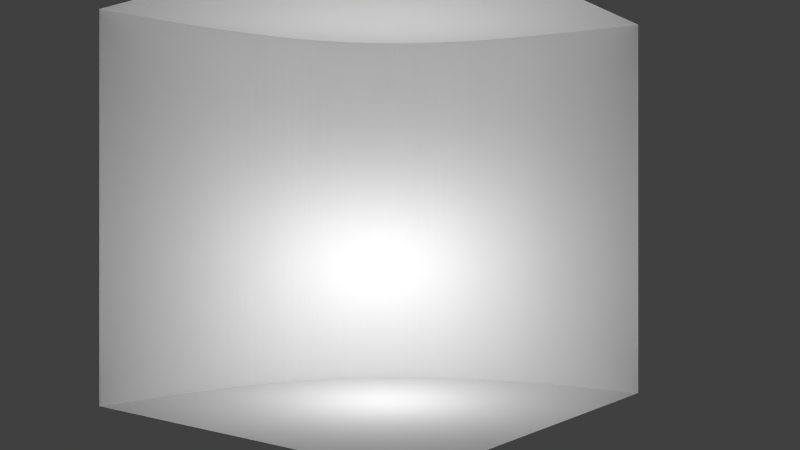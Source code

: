 # Source: bc3_Corner.blend  (saved by Blender 2.76.0; exported with 4.5.12 LTS)
import bpy
from mathutils import Matrix  # noqa: F401  (used for matrix-valued properties, if any)

bpy.ops.wm.read_factory_settings(use_empty=True)
scene = bpy.context.scene
scene.name = 'Scene'

# ---- collections
col_collection_1 = bpy.data.collections.new('Collection 1'); scene.collection.children.link(col_collection_1)

# ---- materials (node trees are filled in below, after node groups)
mat_mat_floor = bpy.data.materials.new('Mat_Floor')
mat_mat_floor.alpha_threshold = 0.0
mat_mat_floor.use_transparent_shadow = False
mat_mat_floor.roughness = 0.5
mat_mat_floor.line_color = (0.0, 0.0, 0.0, 1.0)
mat_mat_walls = bpy.data.materials.new('Mat_Walls')
mat_mat_walls.alpha_threshold = 0.0
mat_mat_walls.use_transparent_shadow = False
mat_mat_walls.diffuse_color = (1.0, 1.0, 1.0, 1.0)
mat_mat_walls.roughness = 0.5
mat_mat_roof = bpy.data.materials.new('Mat_Roof')
mat_mat_roof.alpha_threshold = 0.0
mat_mat_roof.use_transparent_shadow = False
mat_mat_roof.diffuse_color = (1.0, 1.0, 1.0, 1.0)
mat_mat_roof.roughness = 0.5

# ---- material node trees

# ---- world
world_world = bpy.data.worlds.new('World'); scene.world = world_world
world_world.color = (0.05088, 0.05088, 0.05088)
world_world.use_sun_shadow = False
world_world.sun_shadow_jitter_overblur = 0.0
world_world.cycles.sampling_method = 'MANUAL'
world_world.cycles.sample_map_resolution = 256

# ---- cameras
cam_camera = bpy.data.cameras.new('Camera')
cam_camera.clip_end = 100.0
cam_camera.lens = 35.0
cam_camera.sensor_width = 32.0
cam_camera.sensor_height = 18.0
cam_camera.ortho_scale = 7.314
cam_camera.dof.focus_distance = 0.0
cam_camera.dof.aperture_fstop = 128.0

# ---- lights
light_lamp = bpy.data.lights.new('Lamp', 'POINT')
light_lamp.transmission_factor = 0.0
light_lamp.cutoff_distance = 30.0
light_lamp.energy = 100.0
light_lamp.shadow_buffer_clip_start = 1.001
light_lamp.shadow_soft_size = 0.1
light_lamp.shadow_maximum_resolution = 0.006
light_lamp.use_absolute_resolution = True
light_lamp.cycles.use_multiple_importance_sampling = False

# ---- meshes
me_cube = bpy.data.meshes.new('Cube')
me_cube.from_pydata([(1.159, 1.159, 0.0), (2.5, -2.5, 0.0), (-2.5, -2.5, 0.0), (-2.5, 2.5, 0.0), (1.159, 1.159, 5.0), (2.5, -2.5, 5.0), (-2.5, -2.5, 5.0), (-2.5, 2.5, 5.0), (2.094, -0.4449, 0.0), (2.336, -1.441, 0.0), (-0.4449, 2.094, 0.0), (-1.441, 2.336, 0.0), (2.094, -0.4449, 5.0), (2.336, -1.441, 5.0), (-0.4449, 2.094, 5.0), (-1.441, 2.336, 5.0), (0.4345, 1.713, 0.0), (1.713, 0.4345, 0.0), (1.713, 0.4345, 5.0), (0.4345, 1.713, 5.0), (2.363, -1.589, 0.0), (2.388, -1.739, 0.0), (2.411, -1.891, 0.0), (2.434, -2.043, 0.0), (2.456, -2.195, 0.0), (2.478, -2.347, 0.0), (-1.589, 2.363, 0.0), (-1.739, 2.388, 0.0), (-1.891, 2.411, 0.0), (-2.043, 2.434, 0.0), (-2.195, 2.456, 0.0), (-2.347, 2.478, 0.0), (2.363, -1.589, 5.0), (2.388, -1.739, 5.0), (2.411, -1.891, 5.0), (2.434, -2.043, 5.0), (2.456, -2.195, 5.0), (2.478, -2.347, 5.0), (-1.589, 2.363, 5.0), (-1.739, 2.388, 5.0), (-1.891, 2.411, 5.0), (-2.043, 2.434, 5.0), (-2.195, 2.456, 5.0), (-2.347, 2.478, 5.0), (2.136, -0.5811, 0.0), (2.175, -0.7201, 0.0), (2.211, -0.8613, 0.0), (2.245, -1.004, 0.0), (2.277, -1.148, 0.0), (2.308, -1.294, 0.0), (-0.5811, 2.136, 0.0), (-0.7201, 2.175, 0.0), (-0.8613, 2.211, 0.0), (-1.004, 2.245, 0.0), (-1.148, 2.277, 0.0), (-1.294, 2.308, 0.0), (2.136, -0.5811, 5.0), (2.175, -0.7201, 5.0), (2.211, -0.8613, 5.0), (2.245, -1.004, 5.0), (2.277, -1.148, 5.0), (2.308, -1.294, 5.0), (-0.5811, 2.136, 5.0), (-0.7201, 2.175, 5.0), (-0.8613, 2.211, 5.0), (-1.004, 2.245, 5.0), (-1.148, 2.277, 5.0), (-1.294, 2.308, 5.0), (0.3173, 1.777, 0.0), (0.1965, 1.837, 0.0), (0.07281, 1.894, 0.0), (-0.05319, 1.948, 0.0), (-0.1812, 2.0, 0.0), (-0.3117, 2.049, 0.0), (1.777, 0.3173, 0.0), (1.837, 0.1965, 0.0), (1.894, 0.0728, 0.0), (1.948, -0.05319, 0.0), (2.0, -0.1812, 0.0), (2.049, -0.3117, 0.0), (1.777, 0.3173, 5.0), (1.837, 0.1965, 5.0), (1.894, 0.0728, 5.0), (1.948, -0.05319, 5.0), (2.0, -0.1812, 5.0), (2.049, -0.3117, 5.0), (0.3173, 1.777, 5.0), (0.1965, 1.837, 5.0), (0.07281, 1.894, 5.0), (-0.05319, 1.948, 5.0), (-0.1812, 2.0, 5.0), (-0.3117, 2.049, 5.0), (1.253, 1.06, 0.0), (1.37, 0.9234, 0.0), (1.417, 0.8678, 0.0), (1.496, 0.7638, 0.0), (1.572, 0.6573, 0.0), (1.645, 0.5478, 0.0), (1.06, 1.253, 0.0), (0.9234, 1.37, 0.0), (0.8678, 1.417, 0.0), (0.7638, 1.496, 0.0), (0.6573, 1.572, 0.0), (0.5478, 1.645, 0.0), (1.253, 1.06, 5.0), (1.37, 0.9234, 5.0), (1.417, 0.8678, 5.0), (1.496, 0.7638, 5.0), (1.572, 0.6573, 5.0), (1.645, 0.5478, 5.0), (1.06, 1.253, 5.0), (0.9234, 1.37, 5.0), (0.8678, 1.417, 5.0), (0.7638, 1.496, 5.0), (0.6573, 1.572, 5.0), (0.5478, 1.645, 5.0), (1.19, 1.128, 0.0), (1.221, 1.095, 0.0), (1.288, 1.021, 0.0), (1.327, 0.975, 0.0), (1.128, 1.19, 0.0), (1.095, 1.221, 0.0), (1.021, 1.288, 0.0), (0.975, 1.327, 0.0), (1.19, 1.128, 5.0), (1.221, 1.095, 5.0), (1.288, 1.021, 5.0), (1.327, 0.975, 5.0), (1.128, 1.19, 5.0), (1.095, 1.221, 5.0), (1.021, 1.288, 5.0), (0.975, 1.327, 5.0)], [], [(13, 32, 33, 34, 35, 36, 37, 5, 6, 7, 43, 42, 41, 40, 39, 38, 15, 67, 66, 65, 64, 63, 62, 14, 91, 90, 89, 88, 87, 86, 19, 115, 114, 113, 112, 111, 131, 130, 110, 129, 128, 4, 124, 125, 104, 126, 127, 105, 106, 107, 108, 109, 18, 80, 81, 82, 83, 84, 85, 12, 56, 57, 58, 59, 60, 61), (25, 1, 5, 37), (43, 7, 3, 31), (67, 15, 11, 55), (79, 8, 12, 85), (49, 9, 13, 61), (91, 14, 10, 73), (97, 17, 18, 109), (115, 19, 16, 103), (11, 26, 27, 28, 29, 30, 31, 3, 2, 1, 25, 24, 23, 22, 21, 20, 9, 49, 48, 47, 46, 45, 44, 8, 79, 78, 77, 76, 75, 74, 17, 97, 96, 95, 94, 93, 119, 118, 92, 117, 116, 0, 120, 121, 98, 122, 123, 99, 100, 101, 102, 103, 16, 68, 69, 70, 71, 72, 73, 10, 50, 51, 52, 53, 54, 55), (129, 110, 98, 121), (131, 111, 99, 123), (111, 112, 100, 99), (112, 113, 101, 100), (113, 114, 102, 101), (114, 115, 103, 102), (117, 92, 104, 125), (119, 93, 105, 127), (93, 94, 106, 105), (94, 95, 107, 106), (95, 96, 108, 107), (96, 97, 109, 108), (19, 86, 68, 16), (86, 87, 69, 68), (87, 88, 70, 69), (88, 89, 71, 70), (89, 90, 72, 71), (90, 91, 73, 72), (8, 44, 56, 12), (44, 45, 57, 56), (45, 46, 58, 57), (46, 47, 59, 58), (47, 48, 60, 59), (48, 49, 61, 60), (17, 74, 80, 18), (74, 75, 81, 80), (75, 76, 82, 81), (76, 77, 83, 82), (77, 78, 84, 83), (78, 79, 85, 84), (14, 62, 50, 10), (62, 63, 51, 50), (63, 64, 52, 51), (64, 65, 53, 52), (65, 66, 54, 53), (66, 67, 55, 54), (15, 38, 26, 11), (38, 39, 27, 26), (39, 40, 28, 27), (40, 41, 29, 28), (41, 42, 30, 29), (42, 43, 31, 30), (9, 20, 32, 13), (20, 21, 33, 32), (21, 22, 34, 33), (22, 23, 35, 34), (23, 24, 36, 35), (24, 25, 37, 36), (92, 118, 126, 104), (118, 119, 127, 126), (0, 116, 124, 4), (116, 117, 125, 124), (110, 130, 122, 98), (130, 131, 123, 122), (4, 128, 120, 0), (128, 129, 121, 120)])
me_cube.polygons.foreach_set('material_index', [2, 1, 1, 1, 1, 1, 1, 1, 1, 0, 1, 1, 1, 1, 1, 1, 1, 1, 1, 1, 1, 1, 1, 1, 1, 1, 1, 1, 1, 1, 1, 1, 1, 1, 1, 1, 1, 1, 1, 1, 1, 1, 1, 1, 1, 1, 1, 1, 1, 1, 1, 1, 1, 1, 1, 1, 1, 1, 1, 1, 1, 1, 1, 1, 1, 1])
_uv = me_cube.uv_layers.new(name='UVMap')
_uv.uv.foreach_set('vector', [0.7881, 0.03275, 0.8178, 0.02741, 0.8479, 0.02244, 0.8781, 0.01775, 0.9085, 0.01323, 0.939, 0.008794, 0.9695, 0.004392, 1.0, 0.0, 1.0, 1.0, 0.0, 1.0, 0.004392, 0.9695, 0.008794, 0.939, 0.01323, 0.9085, 0.01775, 0.8781, 0.02244, 0.8479, 0.02741, 0.8178, 0.03275, 0.7881, 0.03849, 0.7587, 0.04462, 0.7296, 0.05109, 0.7008, 0.05788, 0.6723, 0.06506, 0.644, 0.07276, 0.6162, 0.08113, 0.589, 0.09023, 0.5623, 0.1, 0.5362, 0.1103, 0.5106, 0.1212, 0.4854, 0.1325, 0.4607, 0.1445, 0.4365, 0.1574, 0.4131, 0.1711, 0.3904, 0.1856, 0.3685, 0.2009, 0.3472, 0.2166, 0.3264, 0.2259, 0.3153, 0.2346, 0.305, 0.2425, 0.2959, 0.2494, 0.288, 0.2559, 0.2809, 0.262, 0.2744, 0.2682, 0.2682, 0.2744, 0.262, 0.2809, 0.2559, 0.288, 0.2494, 0.2959, 0.2425, 0.305, 0.2346, 0.3153, 0.2259, 0.3264, 0.2166, 0.3472, 0.2009, 0.3685, 0.1856, 0.3904, 0.1711, 0.4131, 0.1574, 0.4365, 0.1445, 0.4607, 0.1325, 0.4854, 0.1212, 0.5106, 0.1103, 0.5362, 0.1, 0.5623, 0.09023, 0.589, 0.08113, 0.6162, 0.07276, 0.644, 0.06506, 0.6723, 0.05788, 0.7008, 0.05109, 0.7296, 0.04462, 0.7587, 0.03849, 0.9767, 1.192e-07, 1.0, 5.96e-08, 1.0, 1.0, 0.9767, 1.0, 0.01155, 1.0, 2.384e-07, 1.0, 5.96e-08, 2.682e-07, 0.01155, 2.682e-07, 0.09406, 1.0, 0.08183, 1.0, 0.08183, 2.682e-07, 0.09406, 2.682e-07, 0.6575, 1.192e-07, 0.6794, 1.192e-07, 0.6794, 1.0, 0.6575, 1.0, 0.8143, 5.96e-08, 0.8372, 5.96e-08, 0.8372, 1.0, 0.8143, 1.0, 0.1854, 1.0, 0.1715, 1.0, 0.1715, 2.086e-07, 0.1854, 2.086e-07, 0.5106, 1.192e-07, 0.5308, 1.192e-07, 0.5308, 1.0, 0.5106, 1.0, 0.2912, 1.0, 0.275, 1.0, 0.275, 1.49e-07, 0.2912, 1.49e-07, 0.7881, 0.03275, 0.8178, 0.02741, 0.8479, 0.02244, 0.8781, 0.01775, 0.9085, 0.01323, 0.939, 0.008794, 0.9695, 0.004392, 1.0, 0.0, 1.0, 1.0, 0.0, 1.0, 0.004392, 0.9695, 0.008794, 0.939, 0.01323, 0.9085, 0.01775, 0.8781, 0.02244, 0.8479, 0.02741, 0.8178, 0.03275, 0.7881, 0.03849, 0.7587, 0.04462, 0.7296, 0.05109, 0.7008, 0.05788, 0.6723, 0.06506, 0.644, 0.07276, 0.6162, 0.08113, 0.589, 0.09023, 0.5623, 0.1, 0.5362, 0.1103, 0.5106, 0.1212, 0.4854, 0.1325, 0.4607, 0.1445, 0.4365, 0.1574, 0.4131, 0.1711, 0.3904, 0.1856, 0.3685, 0.2009, 0.3472, 0.2166, 0.3264, 0.2259, 0.3153, 0.2346, 0.305, 0.2425, 0.2959, 0.2494, 0.288, 0.2559, 0.2809, 0.262, 0.2744, 0.2682, 0.2682, 0.2744, 0.262, 0.2809, 0.2559, 0.288, 0.2494, 0.2959, 0.2425, 0.305, 0.2346, 0.3153, 0.2259, 0.3264, 0.2166, 0.3472, 0.2009, 0.3685, 0.1856, 0.3904, 0.1711, 0.4131, 0.1574, 0.4365, 0.1445, 0.4607, 0.1325, 0.4854, 0.1212, 0.5106, 0.1103, 0.5362, 0.1, 0.5623, 0.09023, 0.589, 0.08113, 0.6162, 0.07276, 0.644, 0.06506, 0.6723, 0.05788, 0.7008, 0.05109, 0.7296, 0.04462, 0.7587, 0.03849, 0.3828, 1.0, 0.3762, 1.0, 0.3762, 1.192e-07, 0.3828, 1.788e-07, 0.3608, 1.0, 0.3516, 1.0, 0.3516, 1.788e-07, 0.3608, 1.788e-07, 0.3516, 1.0, 0.3418, 1.0, 0.3418, 1.788e-07, 0.3516, 1.788e-07, 0.3418, 1.0, 0.3247, 1.0, 0.3247, 1.788e-07, 0.3418, 1.788e-07, 0.3247, 1.0, 0.3078, 1.0, 0.3078, 1.788e-07, 0.3247, 1.788e-07, 0.3078, 1.0, 0.2912, 1.0, 0.2912, 1.49e-07, 0.3078, 1.788e-07, 0.4078, 1.788e-07, 0.4147, 1.788e-07, 0.4147, 1.0, 0.4078, 1.0, 0.4311, 1.192e-07, 0.441, 1.192e-07, 0.441, 1.0, 0.4311, 1.0, 0.441, 1.192e-07, 0.4516, 1.788e-07, 0.4516, 1.0, 0.441, 1.0, 0.4516, 1.788e-07, 0.4711, 1.192e-07, 0.4711, 1.0, 0.4516, 1.0, 0.4711, 1.192e-07, 0.4907, 1.192e-07, 0.4907, 1.0, 0.4711, 1.0, 0.4907, 1.192e-07, 0.5106, 1.192e-07, 0.5106, 1.0, 0.4907, 1.0, 0.275, 1.0, 0.2593, 1.0, 0.2593, 1.49e-07, 0.275, 1.49e-07, 0.2593, 1.0, 0.244, 1.0, 0.244, 2.086e-07, 0.2593, 1.49e-07, 0.244, 1.0, 0.229, 1.0, 0.229, 2.086e-07, 0.244, 2.086e-07, 0.229, 1.0, 0.2142, 1.0, 0.2142, 2.086e-07, 0.229, 2.086e-07, 0.2142, 1.0, 0.1997, 1.0, 0.1997, 2.086e-07, 0.2142, 2.086e-07, 0.1997, 1.0, 0.1854, 1.0, 0.1854, 2.086e-07, 0.1997, 2.086e-07, 0.6794, 1.192e-07, 0.7014, 1.192e-07, 0.7014, 1.0, 0.6794, 1.0, 0.7014, 1.192e-07, 0.7237, 1.192e-07, 0.7237, 1.0, 0.7014, 1.0, 0.7237, 1.192e-07, 0.7462, 1.192e-07, 0.7462, 1.0, 0.7237, 1.0, 0.7462, 1.192e-07, 0.7688, 1.192e-07, 0.7688, 1.0, 0.7462, 1.0, 0.7688, 1.192e-07, 0.7915, 5.96e-08, 0.7915, 1.0, 0.7688, 1.0, 0.7915, 5.96e-08, 0.8143, 5.96e-08, 0.8143, 1.0, 0.7915, 1.0, 0.5308, 1.192e-07, 0.5513, 1.192e-07, 0.5513, 1.0, 0.5308, 1.0, 0.5513, 1.192e-07, 0.5721, 1.192e-07, 0.5721, 1.0, 0.5513, 1.0, 0.5721, 1.192e-07, 0.5932, 1.192e-07, 0.5932, 1.0, 0.5721, 1.0, 0.5932, 1.192e-07, 0.6145, 1.192e-07, 0.6145, 1.0, 0.5932, 1.0, 0.6145, 1.192e-07, 0.6359, 1.192e-07, 0.6359, 1.0, 0.6145, 1.0, 0.6359, 1.192e-07, 0.6575, 1.192e-07, 0.6575, 1.0, 0.6359, 1.0, 0.1715, 1.0, 0.158, 1.0, 0.158, 2.086e-07, 0.1715, 2.086e-07, 0.158, 1.0, 0.1448, 1.0, 0.1448, 2.086e-07, 0.158, 2.086e-07, 0.1448, 1.0, 0.1318, 1.0, 0.1318, 2.086e-07, 0.1448, 2.086e-07, 0.1318, 1.0, 0.1191, 1.0, 0.1191, 2.682e-07, 0.1318, 2.086e-07, 0.1191, 1.0, 0.1065, 1.0, 0.1065, 2.086e-07, 0.1191, 2.682e-07, 0.1065, 1.0, 0.09406, 1.0, 0.09406, 2.682e-07, 0.1065, 2.086e-07, 0.08183, 1.0, 0.06981, 1.0, 0.06981, 2.682e-07, 0.08183, 2.682e-07, 0.06981, 1.0, 0.05797, 1.0, 0.05797, 2.682e-07, 0.06981, 2.682e-07, 0.05797, 1.0, 0.04628, 1.0, 0.04628, 2.682e-07, 0.05797, 2.682e-07, 0.04628, 1.0, 0.03467, 1.0, 0.03467, 3.278e-07, 0.04628, 2.682e-07, 0.03467, 1.0, 0.0231, 1.0, 0.0231, 3.278e-07, 0.03467, 3.278e-07, 0.0231, 1.0, 0.01155, 1.0, 0.01155, 2.682e-07, 0.0231, 3.278e-07, 0.8372, 5.96e-08, 0.8602, 5.96e-08, 0.8602, 1.0, 0.8372, 1.0, 0.8602, 5.96e-08, 0.8834, 1.192e-07, 0.8834, 1.0, 0.8602, 1.0, 0.8834, 1.192e-07, 0.9067, 5.96e-08, 0.9067, 1.0, 0.8834, 1.0, 0.9067, 5.96e-08, 0.93, 1.192e-07, 0.93, 1.0, 0.9067, 1.0, 0.93, 1.192e-07, 0.9533, 5.96e-08, 0.9533, 1.0, 0.93, 1.0, 0.9533, 5.96e-08, 0.9767, 1.192e-07, 0.9767, 1.0, 0.9533, 1.0, 0.4147, 1.788e-07, 0.4224, 1.788e-07, 0.4224, 1.0, 0.4147, 1.0, 0.4224, 1.788e-07, 0.4311, 1.192e-07, 0.4311, 1.0, 0.4224, 1.0, 0.3952, 1.788e-07, 0.4014, 1.788e-07, 0.4014, 1.0, 0.3952, 1.0, 0.4014, 1.788e-07, 0.4078, 1.788e-07, 0.4078, 1.0, 0.4014, 1.0, 0.3762, 1.0, 0.3689, 1.0, 0.3689, 1.788e-07, 0.3762, 1.192e-07, 0.3689, 1.0, 0.3608, 1.0, 0.3608, 1.788e-07, 0.3689, 1.788e-07, 0.3952, 1.0, 0.389, 1.0, 0.389, 1.788e-07, 0.3952, 1.788e-07, 0.389, 1.0, 0.3828, 1.0, 0.3828, 1.788e-07, 0.389, 1.788e-07])
me_cube.materials.append(mat_mat_floor)
me_cube.materials.append(mat_mat_walls)
me_cube.materials.append(mat_mat_roof)
me_cube.use_remesh_preserve_volume = False
me_cube.use_remesh_preserve_attributes = False
me_cube.use_mirror_vertex_groups = False
me_cube.update()

# ---- objects
ob_cube = bpy.data.objects.new('Cube', me_cube)
ob_lamp = bpy.data.objects.new('Lamp', light_lamp)
ob_camera = bpy.data.objects.new('Camera', cam_camera)

# ---- transforms, parenting, visibility, modifiers, constraints
ob_cube.location = (0.0, 0.0, 0.0)
ob_cube.lock_rotations_4d = False
ob_cube.empty_display_type = 'ARROWS'
ob_cube.lineart.crease_threshold = 0.0
_vg = ob_cube.vertex_groups.new(name='Floor')
_vg = ob_cube.vertex_groups.new(name='Roof')
_vg = ob_cube.vertex_groups.new(name='Walls')
ob_lamp.location = (-0.07159, -0.1662, 1.737)
ob_lamp.rotation_euler = (0.6503, 0.05522, 1.866)
ob_lamp.lock_rotations_4d = False
ob_lamp.empty_display_type = 'ARROWS'
ob_lamp.color = (0.0, 0.0, 0.0, 0.0)
ob_lamp.lineart.crease_threshold = 0.0
ob_camera.location = (-8.849, -7.263, 2.278)
ob_camera.rotation_euler = (1.571, 0.0, -0.9076)
ob_camera.lock_rotations_4d = False
ob_camera.empty_display_type = 'ARROWS'
ob_camera.color = (0.0, 0.0, 0.0, 0.0)
ob_camera.display_type = 'WIRE'
ob_camera.lineart.crease_threshold = 0.0

# ---- collection membership
col_collection_1.objects.link(ob_cube)
col_collection_1.objects.link(ob_lamp)
col_collection_1.objects.link(ob_camera)

# ---- scene / render settings (as saved in the file)
scene.camera = ob_camera
scene.frame_start = 1; scene.frame_end = 250; scene.frame_set(1)
scene.render.engine = 'BLENDER_EEVEE_NEXT'
scene.render.resolution_percentage = 50
scene.render.dither_intensity = 0.0
scene.cycles.use_denoising = False
scene.cycles.samples = 10
scene.cycles.sampling_pattern = 'TABULATED_SOBOL'
scene.cycles.light_sampling_threshold = 0.0
scene.cycles.use_adaptive_sampling = False
scene.cycles.use_light_tree = False
scene.cycles.blur_glossy = 0.0
scene.cycles.pixel_filter_type = 'GAUSSIAN'
scene.cycles.sample_clamp_indirect = 0.0
scene.view_settings.view_transform = 'Standard'
bpy.context.view_layer.update()
